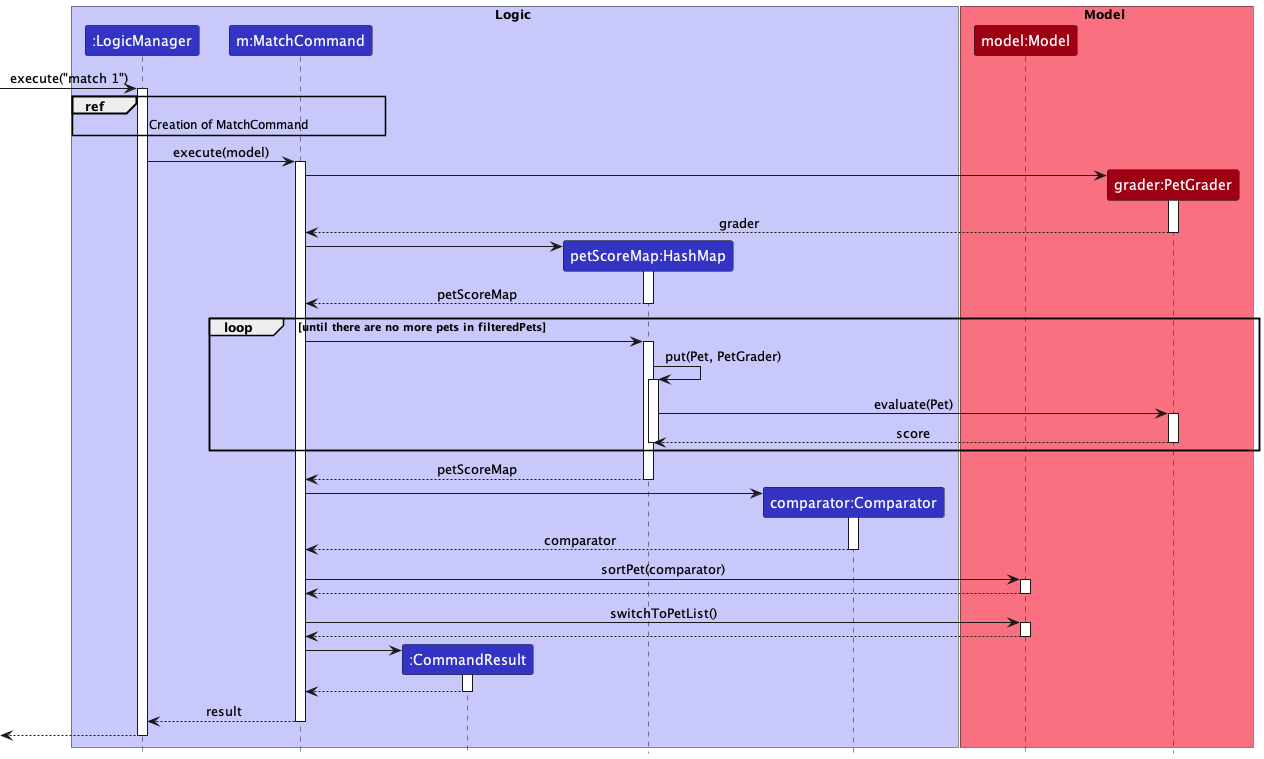

The diagram above was rendered by PlantUML. Its source (embedded in the PNG):
@startuml
!include style.puml

box Logic LOGIC_COLOR_T1
participant ":LogicManager" as LogicManager LOGIC_COLOR
participant "m:MatchCommand" as MatchCommand LOGIC_COLOR
participant ":CommandResult" as CommandResult LOGIC_COLOR
participant "petScoreMap:HashMap" as HashMap LOGIC_COLOR
participant "comparator:Comparator" as Comparator LOGIC_COLOR
end box

box Model MODEL_COLOR_T1
participant "model:Model" as Model MODEL_COLOR
participant "grader:PetGrader" as PetGrader MODEL_COLOR
end box

[-> LogicManager : execute("match 1")
activate LogicManager

ref over LogicManager, MatchCommand
    Creation of MatchCommand
end ref

LogicManager -> MatchCommand : execute(model)
activate MatchCommand

create PetGrader
MatchCommand -> PetGrader
activate PetGrader

PetGrader --> MatchCommand : grader
deactivate PetGrader

create HashMap
MatchCommand -> HashMap
activate HashMap

HashMap --> MatchCommand : petScoreMap
deactivate HashMap

loop until there are no more pets in filteredPets
    MatchCommand -> HashMap
    activate HashMap
    HashMap -> HashMap : put(Pet, PetGrader)
    activate HashMap
    HashMap -> PetGrader : evaluate(Pet)
    activate PetGrader
    PetGrader --> HashMap : score
    deactivate PetGrader
    deactivate HashMap

end
    HashMap --> MatchCommand : petScoreMap
    deactivate HashMap

create Comparator
MatchCommand -> Comparator
activate Comparator

Comparator --> MatchCommand : comparator
deactivate Comparator

MatchCommand -> Model : sortPet(comparator)
activate Model

Model --> MatchCommand
deactivate Model

MatchCommand -> Model : switchToPetList()
activate Model

Model --> MatchCommand
deactivate Model

create CommandResult
MatchCommand -> CommandResult
activate CommandResult

CommandResult --> MatchCommand
deactivate CommandResult

MatchCommand --> LogicManager : result
deactivate MatchCommand

[<--LogicManager
deactivate LogicManager
@enduml